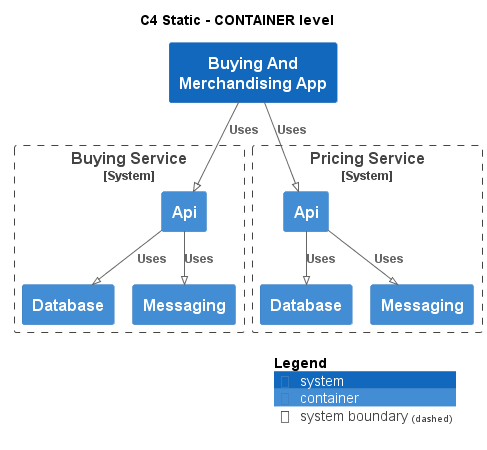

The diagram above was rendered by PlantUML. Its source (embedded in the PNG):
@startuml
!pragma layout smetana
!include ..\..\.c4s\C4_Container.puml

AddElementTag("state:new", $bgColor=green, $fontColor=#ffffff, $borderColor=green, $shadowing="False")
AddElementTag("state:changed", $bgColor=orange, $fontColor=#ffffff, $borderColor=orange, $shadowing="False")
AddElementTag("state:removed", $bgColor=red, $fontColor=#ffffff, $borderColor=red, $shadowing="False")

AddRelTag("state:new", $textColor=green, $lineColor=green)
AddRelTag("state:changed", $textColor=orange, $lineColor=orange)
AddRelTag("state:removed", $textColor=red, $lineColor=red)

SHOW_PERSON_PORTRAIT()
LAYOUT_TOP_DOWN()

skinparam linetype polyline

title C4 Static - CONTAINER level

System(ECommercePlatform.SoftwareSystems.BuyingAndMerchandisingApp, "Buying And Merchandising App", "")

System_Boundary(ECommercePlatform.SoftwareSystems.BuyingService, "Buying Service") {
    Container(ECommercePlatform.SoftwareSystems.BuyingService.Containers.Api, "Api", "", "")
    Container(ECommercePlatform.SoftwareSystems.BuyingService.Containers.Database, "Database", "", "")
    Container(ECommercePlatform.SoftwareSystems.BuyingService.Containers.Messaging, "Messaging", "", "")
}

System_Boundary(ECommercePlatform.SoftwareSystems.PricingService, "Pricing Service") {
    Container(ECommercePlatform.SoftwareSystems.PricingService.Containers.Api, "Api", "", "")
    Container(ECommercePlatform.SoftwareSystems.PricingService.Containers.Database, "Database", "", "")
    Container(ECommercePlatform.SoftwareSystems.PricingService.Containers.Messaging, "Messaging", "", "")
}

Rel(ECommercePlatform.SoftwareSystems.BuyingAndMerchandisingApp, ECommercePlatform.SoftwareSystems.BuyingService.Containers.Api, "Uses")
Rel(ECommercePlatform.SoftwareSystems.BuyingService.Containers.Api, ECommercePlatform.SoftwareSystems.BuyingService.Containers.Database, "Uses")
Rel(ECommercePlatform.SoftwareSystems.BuyingService.Containers.Api, ECommercePlatform.SoftwareSystems.BuyingService.Containers.Messaging, "Uses")
Rel(ECommercePlatform.SoftwareSystems.BuyingAndMerchandisingApp, ECommercePlatform.SoftwareSystems.PricingService.Containers.Api, "Uses")
Rel(ECommercePlatform.SoftwareSystems.PricingService.Containers.Api, ECommercePlatform.SoftwareSystems.PricingService.Containers.Database, "Uses")
Rel(ECommercePlatform.SoftwareSystems.PricingService.Containers.Api, ECommercePlatform.SoftwareSystems.PricingService.Containers.Messaging, "Uses")


SHOW_LEGEND()
@enduml